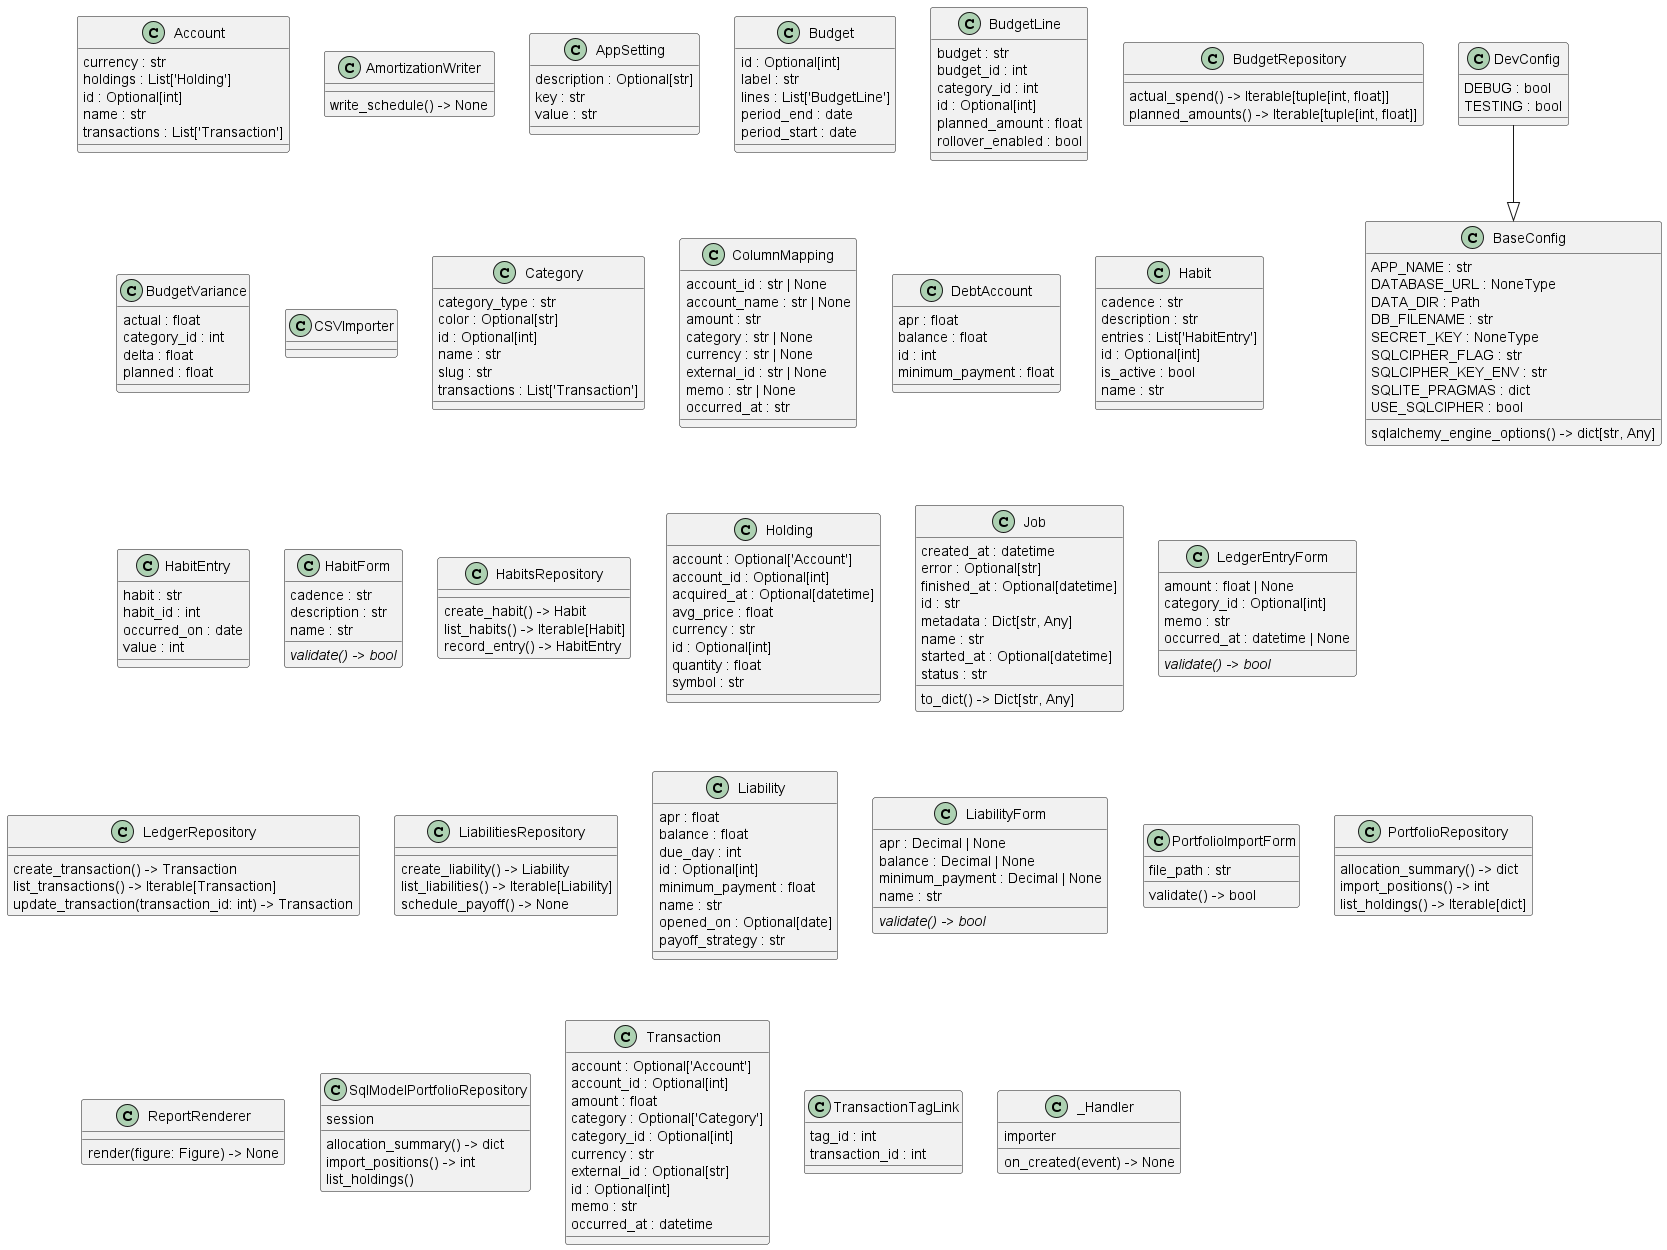

The diagram above was rendered by PlantUML. Its source (embedded in the PNG):
@startuml classes_PocketSage
set namespaceSeparator none
class "Account" as pocketsage.models.account.Account {
  currency : str
  holdings : List['Holding']
  id : Optional[int]
  name : str
  transactions : List['Transaction']
}
class "AmortizationWriter" as pocketsage.services.debts.AmortizationWriter {
  write_schedule() -> None
}
class "AppSetting" as pocketsage.models.settings.AppSetting {
  description : Optional[str]
  key : str
  value : str
}
class "BaseConfig" as pocketsage.config.BaseConfig {
  APP_NAME : str
  DATABASE_URL : NoneType
  DATA_DIR : Path
  DB_FILENAME : str
  SECRET_KEY : NoneType
  SQLCIPHER_FLAG : str
  SQLCIPHER_KEY_ENV : str
  SQLITE_PRAGMAS : dict
  USE_SQLCIPHER : bool
  sqlalchemy_engine_options() -> dict[str, Any]
}
class "Budget" as pocketsage.models.budget.Budget {
  id : Optional[int]
  label : str
  lines : List['BudgetLine']
  period_end : date
  period_start : date
}
class "BudgetLine" as pocketsage.models.budget.BudgetLine {
  budget : str
  budget_id : int
  category_id : int
  id : Optional[int]
  planned_amount : float
  rollover_enabled : bool
}
class "BudgetRepository" as pocketsage.services.budgeting.BudgetRepository {
  actual_spend() -> Iterable[tuple[int, float]]
  planned_amounts() -> Iterable[tuple[int, float]]
}
class "BudgetVariance" as pocketsage.services.budgeting.BudgetVariance {
  actual : float
  category_id : int
  delta : float
  planned : float
}
class "CSVImporter" as pocketsage.services.watcher.CSVImporter {
}
class "Category" as pocketsage.models.category.Category {
  category_type : str
  color : Optional[str]
  id : Optional[int]
  name : str
  slug : str
  transactions : List['Transaction']
}
class "ColumnMapping" as pocketsage.services.import_csv.ColumnMapping {
  account_id : str | None
  account_name : str | None
  amount : str
  category : str | None
  currency : str | None
  external_id : str | None
  memo : str | None
  occurred_at : str
}
class "DebtAccount" as pocketsage.services.debts.DebtAccount {
  apr : float
  balance : float
  id : int
  minimum_payment : float
}
class "DevConfig" as pocketsage.config.DevConfig {
  DEBUG : bool
  TESTING : bool
}
class "Habit" as pocketsage.models.habit.Habit {
  cadence : str
  description : str
  entries : List['HabitEntry']
  id : Optional[int]
  is_active : bool
  name : str
}
class "HabitEntry" as pocketsage.models.habit.HabitEntry {
  habit : str
  habit_id : int
  occurred_on : date
  value : int
}
class "HabitForm" as pocketsage.blueprints.habits.forms.HabitForm {
  cadence : str
  description : str
  name : str
  {abstract}validate() -> bool
}
class "HabitsRepository" as pocketsage.blueprints.habits.repository.HabitsRepository {
  create_habit() -> Habit
  list_habits() -> Iterable[Habit]
  record_entry() -> HabitEntry
}
class "Holding" as pocketsage.models.portfolio.Holding {
  account : Optional['Account']
  account_id : Optional[int]
  acquired_at : Optional[datetime]
  avg_price : float
  currency : str
  id : Optional[int]
  quantity : float
  symbol : str
}
class "Job" as pocketsage.services.jobs.Job {
  created_at : datetime
  error : Optional[str]
  finished_at : Optional[datetime]
  id : str
  metadata : Dict[str, Any]
  name : str
  started_at : Optional[datetime]
  status : str
  to_dict() -> Dict[str, Any]
}
class "LedgerEntryForm" as pocketsage.blueprints.ledger.forms.LedgerEntryForm {
  amount : float | None
  category_id : Optional[int]
  memo : str
  occurred_at : datetime | None
  {abstract}validate() -> bool
}
class "LedgerRepository" as pocketsage.blueprints.ledger.repository.LedgerRepository {
  create_transaction() -> Transaction
  list_transactions() -> Iterable[Transaction]
  update_transaction(transaction_id: int) -> Transaction
}
class "LiabilitiesRepository" as pocketsage.blueprints.liabilities.repository.LiabilitiesRepository {
  create_liability() -> Liability
  list_liabilities() -> Iterable[Liability]
  schedule_payoff() -> None
}
class "Liability" as pocketsage.models.liability.Liability {
  apr : float
  balance : float
  due_day : int
  id : Optional[int]
  minimum_payment : float
  name : str
  opened_on : Optional[date]
  payoff_strategy : str
}
class "LiabilityForm" as pocketsage.blueprints.liabilities.forms.LiabilityForm {
  apr : Decimal | None
  balance : Decimal | None
  minimum_payment : Decimal | None
  name : str
  {abstract}validate() -> bool
}
class "PortfolioImportForm" as pocketsage.blueprints.portfolio.forms.PortfolioImportForm {
  file_path : str
  validate() -> bool
}
class "PortfolioRepository" as pocketsage.blueprints.portfolio.repository.PortfolioRepository {
  allocation_summary() -> dict
  import_positions() -> int
  list_holdings() -> Iterable[dict]
}
class "ReportRenderer" as pocketsage.services.reports.ReportRenderer {
  render(figure: Figure) -> None
}
class "SqlModelPortfolioRepository" as pocketsage.blueprints.portfolio.repository.SqlModelPortfolioRepository {
  session
  allocation_summary() -> dict
  import_positions() -> int
  list_holdings()
}
class "Transaction" as pocketsage.models.transaction.Transaction {
  account : Optional['Account']
  account_id : Optional[int]
  amount : float
  category : Optional['Category']
  category_id : Optional[int]
  currency : str
  external_id : Optional[str]
  id : Optional[int]
  memo : str
  occurred_at : datetime
}
class "TransactionTagLink" as pocketsage.models.transaction.TransactionTagLink {
  tag_id : int
  transaction_id : int
}
class "_Handler" as pocketsage.services.watcher.start_watcher._Handler {
  importer
  on_created(event) -> None
}
pocketsage.config.DevConfig --|> pocketsage.config.BaseConfig
@enduml